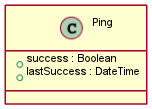

The diagram above was rendered by PlantUML. Its source (embedded in the PNG):
@startuml images/class_ping.png
skinparam activityFontColor black
skinparam activityFontSize 10
skinparam activityFontName arial
skinparam activityArrowFontColor black
skinparam activityArrowFontSize 10
skinparam activityArrowFontName arial
skinparam classArrowFontColor black
skinparam classArrowFontSize 10
skinparam classArrowFontName arial
skinparam classAttributeFontColor black
skinparam classAttributeFontSize 10
skinparam classAttributeFontName arial
skinparam classFontColor black
skinparam classFontSize 10
skinparam classFontName arial
skinparam componentFontColor black
skinparam componentFontSize 10
skinparam componentFontName arial
skinparam componentArrowFontColor black
skinparam componentArrowFontSize 10
skinparam componentArrowFontName arial
skinparam noteFontColor black
skinparam noteFontSize 10
skinparam noteFontName arial
skinparam packageFontColor black
skinparam packageFontSize 10
skinparam packageFontName arial
skinparam sequenceActorFontColor black
skinparam sequenceActorFontSize 10
skinparam sequenceActorFontName arial
skinparam sequenceArrowFontColor black
skinparam sequenceArrowFontSize 10
skinparam sequenceArrowFontName arial
skinparam sequenceGroupingFontColor black
skinparam sequenceGroupingFontSize 10
skinparam sequenceGroupingFontName arial
skinparam sequenceGroupingHeaderFontColor black
skinparam sequenceGroupingHeaderFontSize 10
skinparam sequenceGroupingHeaderFontName arial
skinparam sequenceParticipantFontColor black
skinparam sequenceParticipantFontSize 10
skinparam sequenceParticipantFontName arial
skinparam sequenceTitleFontColor black
skinparam sequenceTitleFontSize 10
skinparam sequenceTitleFontName arial
skinparam titleFontColor black
skinparam titleFontSize 10
skinparam titleFontName arial
skinparam usecaseFontColor black
skinparam usecaseFontSize 7
skinparam usecaseFontName arial
skinparam usecaseActorFontColor black
skinparam usecaseActorFontSize 7
skinparam usecaseActorFontName arial
skinparam usecaseArrowFontColor black
skinparam usecaseArrowFontSize 7
skinparam usecaseArrowFontName arial
class Ping {
  + success : Boolean
  + lastSuccess : DateTime
}
@enduml